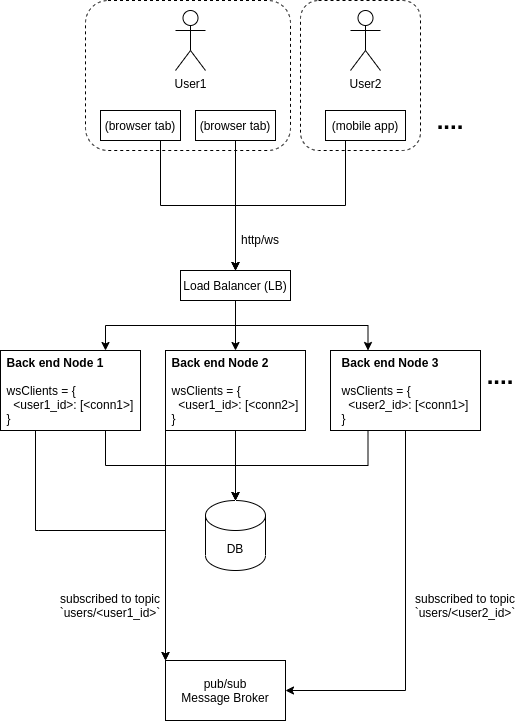

The diagram above was exported from draw.io. Its source (the exported page's mxGraphModel, read from the mxfile embedded in the PNG):
<mxGraphModel dx="1206" dy="1874" grid="1" gridSize="10" guides="1" tooltips="1" connect="1" arrows="1" fold="1" page="1" pageScale="1" pageWidth="850" pageHeight="1100" math="0" shadow="0">
  <root>
    <mxCell id="0" />
    <mxCell id="1" parent="0" />
    <mxCell id="VSBdjuKr7xTHeK893DYC-16" style="edgeStyle=orthogonalEdgeStyle;rounded=0;orthogonalLoop=1;jettySize=auto;html=1;exitX=0.75;exitY=1;exitDx=0;exitDy=0;entryX=0.5;entryY=0;entryDx=0;entryDy=0;" edge="1" parent="1" source="VSBdjuKr7xTHeK893DYC-2" target="VSBdjuKr7xTHeK893DYC-7">
      <mxGeometry relative="1" as="geometry" />
    </mxCell>
    <mxCell id="VSBdjuKr7xTHeK893DYC-2" value="(browser tab)" style="rounded=0;whiteSpace=wrap;html=1;" vertex="1" parent="1">
      <mxGeometry x="270" y="80" width="80" height="30" as="geometry" />
    </mxCell>
    <mxCell id="VSBdjuKr7xTHeK893DYC-17" style="edgeStyle=orthogonalEdgeStyle;rounded=0;orthogonalLoop=1;jettySize=auto;html=1;" edge="1" parent="1" source="VSBdjuKr7xTHeK893DYC-3" target="VSBdjuKr7xTHeK893DYC-7">
      <mxGeometry relative="1" as="geometry" />
    </mxCell>
    <mxCell id="VSBdjuKr7xTHeK893DYC-3" value="(browser tab)" style="rounded=0;whiteSpace=wrap;html=1;" vertex="1" parent="1">
      <mxGeometry x="365" y="80" width="80" height="30" as="geometry" />
    </mxCell>
    <mxCell id="VSBdjuKr7xTHeK893DYC-34" style="edgeStyle=orthogonalEdgeStyle;rounded=0;orthogonalLoop=1;jettySize=auto;html=1;exitX=0.25;exitY=1;exitDx=0;exitDy=0;entryX=0.5;entryY=0;entryDx=0;entryDy=0;fontSize=24;" edge="1" parent="1" source="VSBdjuKr7xTHeK893DYC-4" target="VSBdjuKr7xTHeK893DYC-7">
      <mxGeometry relative="1" as="geometry" />
    </mxCell>
    <mxCell id="VSBdjuKr7xTHeK893DYC-4" value="(mobile app)" style="rounded=0;whiteSpace=wrap;html=1;" vertex="1" parent="1">
      <mxGeometry x="495" y="80" width="80" height="30" as="geometry" />
    </mxCell>
    <mxCell id="VSBdjuKr7xTHeK893DYC-21" style="edgeStyle=orthogonalEdgeStyle;rounded=0;orthogonalLoop=1;jettySize=auto;html=1;exitX=0.75;exitY=1;exitDx=0;exitDy=0;entryX=0.5;entryY=0;entryDx=0;entryDy=0;entryPerimeter=0;" edge="1" parent="1" source="VSBdjuKr7xTHeK893DYC-5" target="VSBdjuKr7xTHeK893DYC-8">
      <mxGeometry relative="1" as="geometry" />
    </mxCell>
    <mxCell id="VSBdjuKr7xTHeK893DYC-47" style="edgeStyle=orthogonalEdgeStyle;rounded=0;orthogonalLoop=1;jettySize=auto;html=1;exitX=0.25;exitY=1;exitDx=0;exitDy=0;entryX=0;entryY=0;entryDx=0;entryDy=0;fontSize=12;" edge="1" parent="1" source="VSBdjuKr7xTHeK893DYC-5" target="VSBdjuKr7xTHeK893DYC-27">
      <mxGeometry relative="1" as="geometry">
        <Array as="points">
          <mxPoint x="208" y="500" />
          <mxPoint x="340" y="500" />
        </Array>
      </mxGeometry>
    </mxCell>
    <mxCell id="VSBdjuKr7xTHeK893DYC-5" value="&lt;div style=&quot;text-align: left&quot;&gt;&lt;span&gt;&lt;b&gt;Back end Node 1&lt;/b&gt;&lt;/span&gt;&lt;/div&gt;&lt;div style=&quot;text-align: left&quot;&gt;&lt;br&gt;&lt;/div&gt;&lt;div style=&quot;text-align: left&quot;&gt;&lt;span&gt;wsClients = {&lt;/span&gt;&lt;/div&gt;&lt;div style=&quot;text-align: left&quot;&gt;&lt;span&gt;&amp;nbsp; &amp;lt;user1_id&amp;gt;: [&amp;lt;conn1&amp;gt;]&lt;/span&gt;&lt;/div&gt;&lt;div style=&quot;text-align: left&quot;&gt;&lt;span&gt;}&lt;/span&gt;&lt;/div&gt;" style="rounded=0;whiteSpace=wrap;html=1;" vertex="1" parent="1">
      <mxGeometry x="170" y="320" width="140" height="80" as="geometry" />
    </mxCell>
    <mxCell id="VSBdjuKr7xTHeK893DYC-22" style="edgeStyle=orthogonalEdgeStyle;rounded=0;orthogonalLoop=1;jettySize=auto;html=1;exitX=0.5;exitY=1;exitDx=0;exitDy=0;entryX=0.5;entryY=0;entryDx=0;entryDy=0;entryPerimeter=0;" edge="1" parent="1" source="VSBdjuKr7xTHeK893DYC-6" target="VSBdjuKr7xTHeK893DYC-8">
      <mxGeometry relative="1" as="geometry">
        <mxPoint x="370" y="470" as="targetPoint" />
      </mxGeometry>
    </mxCell>
    <mxCell id="VSBdjuKr7xTHeK893DYC-50" style="edgeStyle=orthogonalEdgeStyle;rounded=0;orthogonalLoop=1;jettySize=auto;html=1;exitX=0;exitY=1;exitDx=0;exitDy=0;entryX=0;entryY=0;entryDx=0;entryDy=0;fontSize=12;" edge="1" parent="1" source="VSBdjuKr7xTHeK893DYC-6" target="VSBdjuKr7xTHeK893DYC-27">
      <mxGeometry relative="1" as="geometry" />
    </mxCell>
    <mxCell id="VSBdjuKr7xTHeK893DYC-6" value="&lt;div style=&quot;text-align: left&quot;&gt;&lt;b&gt;Back end Node 2&lt;/b&gt;&lt;/div&gt;&lt;div style=&quot;text-align: left&quot;&gt;&lt;br&gt;&lt;/div&gt;&lt;div style=&quot;text-align: left&quot;&gt;wsClients = {&lt;/div&gt;&lt;div style=&quot;text-align: left&quot;&gt;&amp;nbsp; &amp;lt;user1_id&amp;gt;: [&amp;lt;conn2&amp;gt;]&lt;/div&gt;&lt;div style=&quot;text-align: left&quot;&gt;}&lt;/div&gt;" style="rounded=0;whiteSpace=wrap;html=1;" vertex="1" parent="1">
      <mxGeometry x="335" y="320" width="140" height="80" as="geometry" />
    </mxCell>
    <mxCell id="VSBdjuKr7xTHeK893DYC-19" style="edgeStyle=orthogonalEdgeStyle;rounded=0;orthogonalLoop=1;jettySize=auto;html=1;exitX=0.5;exitY=1;exitDx=0;exitDy=0;entryX=0.75;entryY=0;entryDx=0;entryDy=0;" edge="1" parent="1" source="VSBdjuKr7xTHeK893DYC-7" target="VSBdjuKr7xTHeK893DYC-5">
      <mxGeometry relative="1" as="geometry" />
    </mxCell>
    <mxCell id="VSBdjuKr7xTHeK893DYC-20" style="edgeStyle=orthogonalEdgeStyle;rounded=0;orthogonalLoop=1;jettySize=auto;html=1;exitX=0.5;exitY=1;exitDx=0;exitDy=0;entryX=0.5;entryY=0;entryDx=0;entryDy=0;" edge="1" parent="1" source="VSBdjuKr7xTHeK893DYC-7" target="VSBdjuKr7xTHeK893DYC-6">
      <mxGeometry relative="1" as="geometry" />
    </mxCell>
    <mxCell id="VSBdjuKr7xTHeK893DYC-29" style="edgeStyle=orthogonalEdgeStyle;rounded=0;orthogonalLoop=1;jettySize=auto;html=1;exitX=0.5;exitY=1;exitDx=0;exitDy=0;entryX=0.25;entryY=0;entryDx=0;entryDy=0;" edge="1" parent="1" source="VSBdjuKr7xTHeK893DYC-7" target="VSBdjuKr7xTHeK893DYC-28">
      <mxGeometry relative="1" as="geometry" />
    </mxCell>
    <mxCell id="VSBdjuKr7xTHeK893DYC-7" value="Load Balancer (LB)" style="rounded=0;whiteSpace=wrap;html=1;" vertex="1" parent="1">
      <mxGeometry x="350" y="240" width="110" height="30" as="geometry" />
    </mxCell>
    <mxCell id="VSBdjuKr7xTHeK893DYC-8" value="DB" style="shape=cylinder3;whiteSpace=wrap;html=1;boundedLbl=1;backgroundOutline=1;size=15;" vertex="1" parent="1">
      <mxGeometry x="375" y="470" width="60" height="70" as="geometry" />
    </mxCell>
    <mxCell id="VSBdjuKr7xTHeK893DYC-27" value="pub/sub&lt;br&gt;Message Broker" style="rounded=0;whiteSpace=wrap;html=1;strokeWidth=1;align=center;" vertex="1" parent="1">
      <mxGeometry x="335" y="630" width="120" height="60" as="geometry" />
    </mxCell>
    <mxCell id="VSBdjuKr7xTHeK893DYC-30" style="edgeStyle=orthogonalEdgeStyle;rounded=0;orthogonalLoop=1;jettySize=auto;html=1;exitX=0.25;exitY=1;exitDx=0;exitDy=0;entryX=0.5;entryY=0;entryDx=0;entryDy=0;entryPerimeter=0;" edge="1" parent="1" source="VSBdjuKr7xTHeK893DYC-28" target="VSBdjuKr7xTHeK893DYC-8">
      <mxGeometry relative="1" as="geometry" />
    </mxCell>
    <mxCell id="VSBdjuKr7xTHeK893DYC-52" style="edgeStyle=orthogonalEdgeStyle;rounded=0;orthogonalLoop=1;jettySize=auto;html=1;exitX=0.5;exitY=1;exitDx=0;exitDy=0;entryX=1;entryY=0.5;entryDx=0;entryDy=0;fontSize=12;" edge="1" parent="1" source="VSBdjuKr7xTHeK893DYC-28" target="VSBdjuKr7xTHeK893DYC-27">
      <mxGeometry relative="1" as="geometry" />
    </mxCell>
    <mxCell id="VSBdjuKr7xTHeK893DYC-28" value="&lt;div style=&quot;text-align: left&quot;&gt;&lt;b&gt;Back end Node 3&lt;/b&gt;&lt;/div&gt;&lt;div style=&quot;text-align: left&quot;&gt;&lt;br&gt;&lt;/div&gt;&lt;div style=&quot;text-align: left&quot;&gt;wsClients = {&lt;/div&gt;&lt;div style=&quot;text-align: left&quot;&gt;&amp;nbsp; &amp;lt;user2_id&amp;gt;: [&amp;lt;conn1&amp;gt;]&lt;/div&gt;&lt;div style=&quot;text-align: left&quot;&gt;}&lt;/div&gt;" style="rounded=0;whiteSpace=wrap;html=1;" vertex="1" parent="1">
      <mxGeometry x="500" y="320" width="150" height="80" as="geometry" />
    </mxCell>
    <mxCell id="VSBdjuKr7xTHeK893DYC-33" value="&lt;font size=&quot;1&quot;&gt;&lt;b style=&quot;font-size: 24px&quot;&gt;....&lt;/b&gt;&lt;/font&gt;" style="text;html=1;strokeColor=none;fillColor=none;align=center;verticalAlign=middle;whiteSpace=wrap;rounded=0;" vertex="1" parent="1">
      <mxGeometry x="650" y="330" width="40" height="30" as="geometry" />
    </mxCell>
    <mxCell id="VSBdjuKr7xTHeK893DYC-35" value="&lt;font style=&quot;font-size: 12px&quot;&gt;http/ws&lt;/font&gt;" style="text;html=1;strokeColor=none;fillColor=none;align=center;verticalAlign=middle;whiteSpace=wrap;rounded=0;fontSize=24;" vertex="1" parent="1">
      <mxGeometry x="400" y="190" width="60" height="30" as="geometry" />
    </mxCell>
    <mxCell id="VSBdjuKr7xTHeK893DYC-38" value="&lt;font size=&quot;1&quot;&gt;&lt;b style=&quot;font-size: 24px&quot;&gt;....&lt;/b&gt;&lt;/font&gt;" style="text;html=1;strokeColor=none;fillColor=none;align=center;verticalAlign=middle;whiteSpace=wrap;rounded=0;" vertex="1" parent="1">
      <mxGeometry x="600" y="75" width="40" height="30" as="geometry" />
    </mxCell>
    <mxCell id="VSBdjuKr7xTHeK893DYC-39" value="User1" style="shape=umlActor;verticalLabelPosition=bottom;verticalAlign=top;html=1;outlineConnect=0;fontSize=12;strokeWidth=1;" vertex="1" parent="1">
      <mxGeometry x="345" y="-20" width="30" height="60" as="geometry" />
    </mxCell>
    <mxCell id="VSBdjuKr7xTHeK893DYC-42" value="User2" style="shape=umlActor;verticalLabelPosition=bottom;verticalAlign=top;html=1;outlineConnect=0;fontSize=12;strokeWidth=1;" vertex="1" parent="1">
      <mxGeometry x="520" y="-20" width="30" height="60" as="geometry" />
    </mxCell>
    <mxCell id="VSBdjuKr7xTHeK893DYC-43" value="" style="rounded=1;whiteSpace=wrap;html=1;fontSize=12;strokeWidth=1;align=center;dashed=1;fillColor=none;" vertex="1" parent="1">
      <mxGeometry x="255" y="-30" width="205" height="150" as="geometry" />
    </mxCell>
    <mxCell id="VSBdjuKr7xTHeK893DYC-46" value="" style="rounded=1;whiteSpace=wrap;html=1;fontSize=12;strokeWidth=1;align=center;dashed=1;fillColor=none;" vertex="1" parent="1">
      <mxGeometry x="470" y="-30" width="120" height="150" as="geometry" />
    </mxCell>
    <mxCell id="VSBdjuKr7xTHeK893DYC-51" value="subscribed to topic `users/&amp;lt;user1_id&amp;gt;`" style="text;html=1;strokeColor=none;fillColor=none;align=center;verticalAlign=middle;whiteSpace=wrap;rounded=0;dashed=1;fontSize=12;" vertex="1" parent="1">
      <mxGeometry x="220" y="560" width="120" height="30" as="geometry" />
    </mxCell>
    <mxCell id="VSBdjuKr7xTHeK893DYC-53" value="subscribed to topic `users/&amp;lt;user2_id&amp;gt;`" style="text;html=1;strokeColor=none;fillColor=none;align=center;verticalAlign=middle;whiteSpace=wrap;rounded=0;dashed=1;fontSize=12;" vertex="1" parent="1">
      <mxGeometry x="575" y="560" width="120" height="30" as="geometry" />
    </mxCell>
  </root>
</mxGraphModel>